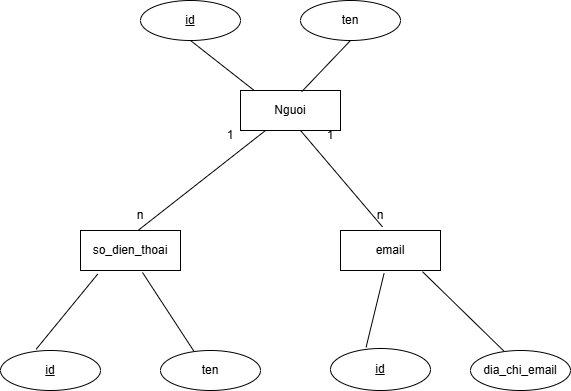

The diagram above was exported from draw.io. Its source (the exported page's mxGraphModel, read from the mxfile embedded in the PNG):
<mxGraphModel dx="1050" dy="522" grid="1" gridSize="10" guides="1" tooltips="1" connect="1" arrows="1" fold="1" page="1" pageScale="1" pageWidth="827" pageHeight="1169" math="0" shadow="0">
  <root>
    <mxCell id="0" />
    <mxCell id="1" parent="0" />
    <mxCell id="2DybGeX2wsl2_EYlhH_Q-1" value="Nguoi" style="whiteSpace=wrap;html=1;align=center;" vertex="1" parent="1">
      <mxGeometry x="340" y="140" width="100" height="40" as="geometry" />
    </mxCell>
    <mxCell id="2DybGeX2wsl2_EYlhH_Q-2" value="id" style="ellipse;whiteSpace=wrap;html=1;align=center;fontStyle=4;" vertex="1" parent="1">
      <mxGeometry x="240" y="50" width="100" height="40" as="geometry" />
    </mxCell>
    <mxCell id="2DybGeX2wsl2_EYlhH_Q-3" value="ten" style="ellipse;whiteSpace=wrap;html=1;align=center;" vertex="1" parent="1">
      <mxGeometry x="400" y="50" width="100" height="40" as="geometry" />
    </mxCell>
    <mxCell id="2DybGeX2wsl2_EYlhH_Q-4" value="" style="endArrow=none;html=1;rounded=0;entryX=0.5;entryY=1;entryDx=0;entryDy=0;exitX=0.132;exitY=-0.01;exitDx=0;exitDy=0;exitPerimeter=0;" edge="1" parent="1" source="2DybGeX2wsl2_EYlhH_Q-1" target="2DybGeX2wsl2_EYlhH_Q-2">
      <mxGeometry width="50" height="50" relative="1" as="geometry">
        <mxPoint x="230" y="190" as="sourcePoint" />
        <mxPoint x="280" y="140" as="targetPoint" />
      </mxGeometry>
    </mxCell>
    <mxCell id="2DybGeX2wsl2_EYlhH_Q-5" value="" style="endArrow=none;html=1;rounded=0;entryX=0.5;entryY=1;entryDx=0;entryDy=0;exitX=0.612;exitY=0.03;exitDx=0;exitDy=0;exitPerimeter=0;" edge="1" parent="1" source="2DybGeX2wsl2_EYlhH_Q-1" target="2DybGeX2wsl2_EYlhH_Q-3">
      <mxGeometry width="50" height="50" relative="1" as="geometry">
        <mxPoint x="533" y="150" as="sourcePoint" />
        <mxPoint x="470" y="100" as="targetPoint" />
      </mxGeometry>
    </mxCell>
    <mxCell id="2DybGeX2wsl2_EYlhH_Q-6" value="so_dien_thoai" style="whiteSpace=wrap;html=1;align=center;" vertex="1" parent="1">
      <mxGeometry x="180" y="280" width="100" height="40" as="geometry" />
    </mxCell>
    <mxCell id="2DybGeX2wsl2_EYlhH_Q-7" value="email" style="whiteSpace=wrap;html=1;align=center;" vertex="1" parent="1">
      <mxGeometry x="440" y="280" width="100" height="40" as="geometry" />
    </mxCell>
    <mxCell id="2DybGeX2wsl2_EYlhH_Q-8" value="id" style="ellipse;whiteSpace=wrap;html=1;align=center;fontStyle=4;" vertex="1" parent="1">
      <mxGeometry x="100" y="400" width="100" height="40" as="geometry" />
    </mxCell>
    <mxCell id="2DybGeX2wsl2_EYlhH_Q-9" value="ten" style="ellipse;whiteSpace=wrap;html=1;align=center;" vertex="1" parent="1">
      <mxGeometry x="260" y="400" width="100" height="40" as="geometry" />
    </mxCell>
    <mxCell id="2DybGeX2wsl2_EYlhH_Q-12" value="" style="endArrow=none;html=1;rounded=0;entryX=0.172;entryY=1.09;entryDx=0;entryDy=0;entryPerimeter=0;exitX=0.356;exitY=-0.03;exitDx=0;exitDy=0;exitPerimeter=0;" edge="1" parent="1" source="2DybGeX2wsl2_EYlhH_Q-8" target="2DybGeX2wsl2_EYlhH_Q-6">
      <mxGeometry width="50" height="50" relative="1" as="geometry">
        <mxPoint x="60" y="380" as="sourcePoint" />
        <mxPoint x="110" y="330" as="targetPoint" />
      </mxGeometry>
    </mxCell>
    <mxCell id="2DybGeX2wsl2_EYlhH_Q-13" value="" style="endArrow=none;html=1;rounded=0;entryX=0.62;entryY=1.05;entryDx=0;entryDy=0;entryPerimeter=0;exitX=0.332;exitY=0.01;exitDx=0;exitDy=0;exitPerimeter=0;" edge="1" parent="1" source="2DybGeX2wsl2_EYlhH_Q-9" target="2DybGeX2wsl2_EYlhH_Q-6">
      <mxGeometry width="50" height="50" relative="1" as="geometry">
        <mxPoint x="210" y="409" as="sourcePoint" />
        <mxPoint x="271" y="334" as="targetPoint" />
      </mxGeometry>
    </mxCell>
    <mxCell id="2DybGeX2wsl2_EYlhH_Q-14" value="id" style="ellipse;whiteSpace=wrap;html=1;align=center;fontStyle=4;" vertex="1" parent="1">
      <mxGeometry x="430" y="398" width="100" height="42" as="geometry" />
    </mxCell>
    <mxCell id="2DybGeX2wsl2_EYlhH_Q-15" value="dia_chi_email" style="ellipse;whiteSpace=wrap;html=1;align=center;" vertex="1" parent="1">
      <mxGeometry x="570" y="400" width="100" height="40" as="geometry" />
    </mxCell>
    <mxCell id="2DybGeX2wsl2_EYlhH_Q-16" value="" style="endArrow=none;html=1;rounded=0;entryX=0.436;entryY=1.07;entryDx=0;entryDy=0;entryPerimeter=0;exitX=0.356;exitY=-0.03;exitDx=0;exitDy=0;exitPerimeter=0;" edge="1" parent="1" source="2DybGeX2wsl2_EYlhH_Q-14" target="2DybGeX2wsl2_EYlhH_Q-7">
      <mxGeometry width="50" height="50" relative="1" as="geometry">
        <mxPoint x="380" y="408" as="sourcePoint" />
        <mxPoint x="517" y="352" as="targetPoint" />
      </mxGeometry>
    </mxCell>
    <mxCell id="2DybGeX2wsl2_EYlhH_Q-17" value="" style="endArrow=none;html=1;rounded=0;entryX=0.82;entryY=1.03;entryDx=0;entryDy=0;entryPerimeter=0;exitX=0.332;exitY=0.01;exitDx=0;exitDy=0;exitPerimeter=0;" edge="1" parent="1" source="2DybGeX2wsl2_EYlhH_Q-15" target="2DybGeX2wsl2_EYlhH_Q-7">
      <mxGeometry width="50" height="50" relative="1" as="geometry">
        <mxPoint x="530" y="437" as="sourcePoint" />
        <mxPoint x="562" y="350" as="targetPoint" />
      </mxGeometry>
    </mxCell>
    <mxCell id="2DybGeX2wsl2_EYlhH_Q-18" value="" style="endArrow=none;html=1;rounded=0;entryX=0.25;entryY=1;entryDx=0;entryDy=0;exitX=0.58;exitY=-0.01;exitDx=0;exitDy=0;exitPerimeter=0;" edge="1" parent="1" source="2DybGeX2wsl2_EYlhH_Q-6" target="2DybGeX2wsl2_EYlhH_Q-1">
      <mxGeometry relative="1" as="geometry">
        <mxPoint x="220" y="250" as="sourcePoint" />
        <mxPoint x="380" y="250" as="targetPoint" />
      </mxGeometry>
    </mxCell>
    <mxCell id="2DybGeX2wsl2_EYlhH_Q-20" value="" style="endArrow=none;html=1;rounded=0;entryX=0.6;entryY=1;entryDx=0;entryDy=0;exitX=0.42;exitY=-0.09;exitDx=0;exitDy=0;exitPerimeter=0;entryPerimeter=0;" edge="1" parent="1" source="2DybGeX2wsl2_EYlhH_Q-7" target="2DybGeX2wsl2_EYlhH_Q-1">
      <mxGeometry relative="1" as="geometry">
        <mxPoint x="290" y="320" as="sourcePoint" />
        <mxPoint x="417" y="220" as="targetPoint" />
      </mxGeometry>
    </mxCell>
    <mxCell id="2DybGeX2wsl2_EYlhH_Q-22" value="n" style="text;html=1;align=center;verticalAlign=middle;whiteSpace=wrap;rounded=0;" vertex="1" parent="1">
      <mxGeometry x="210" y="250" width="60" height="30" as="geometry" />
    </mxCell>
    <mxCell id="2DybGeX2wsl2_EYlhH_Q-23" value="n" style="text;html=1;align=center;verticalAlign=middle;whiteSpace=wrap;rounded=0;" vertex="1" parent="1">
      <mxGeometry x="450" y="250" width="60" height="30" as="geometry" />
    </mxCell>
    <mxCell id="2DybGeX2wsl2_EYlhH_Q-24" value="1" style="text;html=1;align=center;verticalAlign=middle;whiteSpace=wrap;rounded=0;" vertex="1" parent="1">
      <mxGeometry x="400" y="170" width="60" height="30" as="geometry" />
    </mxCell>
    <mxCell id="2DybGeX2wsl2_EYlhH_Q-25" value="1" style="text;html=1;align=center;verticalAlign=middle;whiteSpace=wrap;rounded=0;" vertex="1" parent="1">
      <mxGeometry x="300" y="170" width="60" height="30" as="geometry" />
    </mxCell>
  </root>
</mxGraphModel>